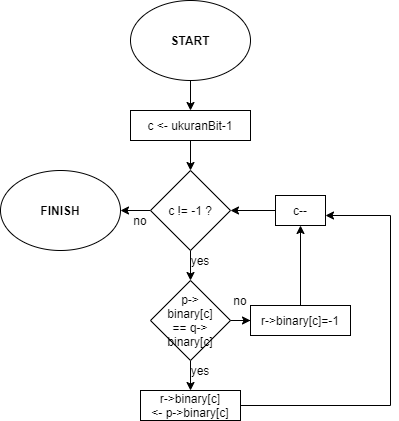

The diagram above was exported from draw.io. Its source (the exported page's mxGraphModel, read from the mxfile embedded in the PNG):
<mxGraphModel dx="1209" dy="743" grid="1" gridSize="10" guides="1" tooltips="1" connect="1" arrows="1" fold="1" page="1" pageScale="1" pageWidth="827" pageHeight="1169" math="0" shadow="0">
  <root>
    <mxCell id="0" />
    <mxCell id="1" parent="0" />
    <mxCell id="lGTRkjMySsn44G7l_Qwt-32" value="" style="edgeStyle=orthogonalEdgeStyle;rounded=0;orthogonalLoop=1;jettySize=auto;html=1;" parent="1" source="lGTRkjMySsn44G7l_Qwt-2" target="lGTRkjMySsn44G7l_Qwt-31" edge="1">
      <mxGeometry relative="1" as="geometry" />
    </mxCell>
    <mxCell id="lGTRkjMySsn44G7l_Qwt-2" value="START" style="ellipse;whiteSpace=wrap;html=1;fontStyle=1" parent="1" vertex="1">
      <mxGeometry x="300" y="240" width="120" height="80" as="geometry" />
    </mxCell>
    <mxCell id="lGTRkjMySsn44G7l_Qwt-3" value="FINISH" style="ellipse;whiteSpace=wrap;html=1;fontStyle=1" parent="1" vertex="1">
      <mxGeometry x="170" y="410" width="120" height="80" as="geometry" />
    </mxCell>
    <mxCell id="lGTRkjMySsn44G7l_Qwt-34" value="" style="edgeStyle=orthogonalEdgeStyle;rounded=0;orthogonalLoop=1;jettySize=auto;html=1;" parent="1" source="lGTRkjMySsn44G7l_Qwt-31" target="lGTRkjMySsn44G7l_Qwt-33" edge="1">
      <mxGeometry relative="1" as="geometry" />
    </mxCell>
    <mxCell id="lGTRkjMySsn44G7l_Qwt-31" value="c &amp;lt;- ukuranBit-1" style="rounded=0;whiteSpace=wrap;html=1;" parent="1" vertex="1">
      <mxGeometry x="300" y="350" width="120" height="30" as="geometry" />
    </mxCell>
    <mxCell id="lGTRkjMySsn44G7l_Qwt-36" value="" style="edgeStyle=orthogonalEdgeStyle;rounded=0;orthogonalLoop=1;jettySize=auto;html=1;" parent="1" source="lGTRkjMySsn44G7l_Qwt-33" target="lGTRkjMySsn44G7l_Qwt-35" edge="1">
      <mxGeometry relative="1" as="geometry" />
    </mxCell>
    <mxCell id="lGTRkjMySsn44G7l_Qwt-48" value="" style="edgeStyle=orthogonalEdgeStyle;rounded=0;orthogonalLoop=1;jettySize=auto;html=1;" parent="1" source="lGTRkjMySsn44G7l_Qwt-33" target="lGTRkjMySsn44G7l_Qwt-3" edge="1">
      <mxGeometry relative="1" as="geometry" />
    </mxCell>
    <mxCell id="lGTRkjMySsn44G7l_Qwt-33" value="c != -1 ?" style="rhombus;whiteSpace=wrap;html=1;" parent="1" vertex="1">
      <mxGeometry x="320" y="410" width="80" height="80" as="geometry" />
    </mxCell>
    <mxCell id="lGTRkjMySsn44G7l_Qwt-40" value="" style="edgeStyle=orthogonalEdgeStyle;rounded=0;orthogonalLoop=1;jettySize=auto;html=1;" parent="1" source="lGTRkjMySsn44G7l_Qwt-35" target="lGTRkjMySsn44G7l_Qwt-37" edge="1">
      <mxGeometry relative="1" as="geometry" />
    </mxCell>
    <mxCell id="lGTRkjMySsn44G7l_Qwt-45" value="" style="edgeStyle=orthogonalEdgeStyle;rounded=0;orthogonalLoop=1;jettySize=auto;html=1;" parent="1" source="lGTRkjMySsn44G7l_Qwt-35" target="lGTRkjMySsn44G7l_Qwt-44" edge="1">
      <mxGeometry relative="1" as="geometry" />
    </mxCell>
    <mxCell id="lGTRkjMySsn44G7l_Qwt-35" value="p-&amp;gt;&lt;br&gt;binary[c]&lt;br&gt;== q-&amp;gt; binary[c]" style="rhombus;whiteSpace=wrap;html=1;" parent="1" vertex="1">
      <mxGeometry x="320" y="520" width="80" height="80" as="geometry" />
    </mxCell>
    <mxCell id="lGTRkjMySsn44G7l_Qwt-42" value="" style="edgeStyle=orthogonalEdgeStyle;rounded=0;orthogonalLoop=1;jettySize=auto;html=1;" parent="1" source="lGTRkjMySsn44G7l_Qwt-37" target="lGTRkjMySsn44G7l_Qwt-41" edge="1">
      <mxGeometry relative="1" as="geometry">
        <Array as="points">
          <mxPoint x="560" y="645" />
          <mxPoint x="560" y="455" />
        </Array>
      </mxGeometry>
    </mxCell>
    <mxCell id="lGTRkjMySsn44G7l_Qwt-37" value="r-&amp;gt;binary[c]&lt;br&gt;&amp;lt;- p-&amp;gt;binary[c]" style="rounded=0;whiteSpace=wrap;html=1;" parent="1" vertex="1">
      <mxGeometry x="310" y="630" width="100" height="30" as="geometry" />
    </mxCell>
    <mxCell id="lGTRkjMySsn44G7l_Qwt-55" value="" style="edgeStyle=orthogonalEdgeStyle;rounded=0;orthogonalLoop=1;jettySize=auto;html=1;" parent="1" source="lGTRkjMySsn44G7l_Qwt-41" target="lGTRkjMySsn44G7l_Qwt-33" edge="1">
      <mxGeometry relative="1" as="geometry" />
    </mxCell>
    <mxCell id="lGTRkjMySsn44G7l_Qwt-41" value="c--" style="rounded=0;whiteSpace=wrap;html=1;" parent="1" vertex="1">
      <mxGeometry x="445" y="435" width="50" height="30" as="geometry" />
    </mxCell>
    <mxCell id="lGTRkjMySsn44G7l_Qwt-54" style="edgeStyle=orthogonalEdgeStyle;rounded=0;orthogonalLoop=1;jettySize=auto;html=1;exitX=0.5;exitY=0;exitDx=0;exitDy=0;entryX=0.5;entryY=1;entryDx=0;entryDy=0;" parent="1" source="lGTRkjMySsn44G7l_Qwt-44" target="lGTRkjMySsn44G7l_Qwt-41" edge="1">
      <mxGeometry relative="1" as="geometry" />
    </mxCell>
    <mxCell id="lGTRkjMySsn44G7l_Qwt-44" value="r-&gt;binary[c]=-1" style="rounded=0;whiteSpace=wrap;html=1;" parent="1" vertex="1">
      <mxGeometry x="420" y="545" width="100" height="30" as="geometry" />
    </mxCell>
    <mxCell id="lGTRkjMySsn44G7l_Qwt-49" value="yes" style="text;html=1;strokeColor=none;fillColor=none;align=center;verticalAlign=middle;whiteSpace=wrap;rounded=0;" parent="1" vertex="1">
      <mxGeometry x="350" y="490" width="40" height="20" as="geometry" />
    </mxCell>
    <mxCell id="lGTRkjMySsn44G7l_Qwt-50" value="no" style="text;html=1;strokeColor=none;fillColor=none;align=center;verticalAlign=middle;whiteSpace=wrap;rounded=0;" parent="1" vertex="1">
      <mxGeometry x="290" y="450" width="40" height="20" as="geometry" />
    </mxCell>
    <mxCell id="lGTRkjMySsn44G7l_Qwt-52" value="no" style="text;html=1;strokeColor=none;fillColor=none;align=center;verticalAlign=middle;whiteSpace=wrap;rounded=0;" parent="1" vertex="1">
      <mxGeometry x="390" y="530" width="40" height="20" as="geometry" />
    </mxCell>
    <mxCell id="lGTRkjMySsn44G7l_Qwt-53" value="yes" style="text;html=1;strokeColor=none;fillColor=none;align=center;verticalAlign=middle;whiteSpace=wrap;rounded=0;" parent="1" vertex="1">
      <mxGeometry x="350" y="600" width="40" height="20" as="geometry" />
    </mxCell>
  </root>
</mxGraphModel>